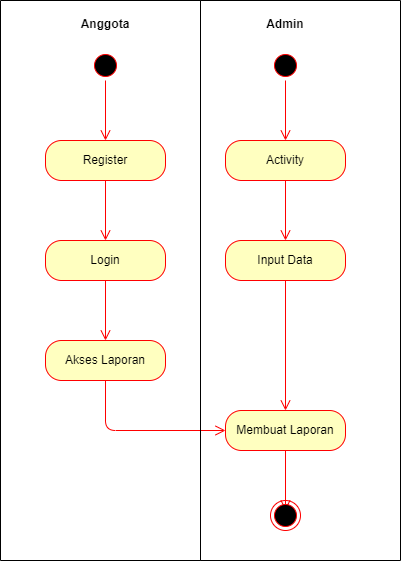

The diagram above was exported from draw.io. Its source (the exported page's mxGraphModel, read from the mxfile embedded in the PNG):
<mxGraphModel dx="813" dy="638" grid="1" gridSize="10" guides="1" tooltips="1" connect="1" arrows="1" fold="1" page="1" pageScale="1" pageWidth="850" pageHeight="1100" math="0" shadow="0">
  <root>
    <mxCell id="0" />
    <mxCell id="1" parent="0" />
    <mxCell id="10" value="" style="ellipse;html=1;shape=startState;fillColor=#000000;strokeColor=#ff0000;" vertex="1" parent="1">
      <mxGeometry x="200" y="170" width="30" height="30" as="geometry" />
    </mxCell>
    <mxCell id="11" value="" style="edgeStyle=orthogonalEdgeStyle;html=1;verticalAlign=bottom;endArrow=open;endSize=8;strokeColor=#ff0000;" edge="1" source="10" parent="1">
      <mxGeometry relative="1" as="geometry">
        <mxPoint x="215" y="260" as="targetPoint" />
      </mxGeometry>
    </mxCell>
    <mxCell id="12" value="" style="ellipse;html=1;shape=startState;fillColor=#000000;strokeColor=#ff0000;" vertex="1" parent="1">
      <mxGeometry x="380" y="170" width="30" height="30" as="geometry" />
    </mxCell>
    <mxCell id="13" value="" style="edgeStyle=orthogonalEdgeStyle;html=1;verticalAlign=bottom;endArrow=open;endSize=8;strokeColor=#ff0000;" edge="1" source="12" parent="1">
      <mxGeometry relative="1" as="geometry">
        <mxPoint x="395" y="260" as="targetPoint" />
      </mxGeometry>
    </mxCell>
    <mxCell id="16" value="Anggota" style="text;align=center;fontStyle=1;verticalAlign=middle;spacingLeft=3;spacingRight=3;strokeColor=none;rotatable=0;points=[[0,0.5],[1,0.5]];portConstraint=eastwest;" vertex="1" parent="1">
      <mxGeometry x="175" y="130" width="80" height="26" as="geometry" />
    </mxCell>
    <mxCell id="17" value="Admin" style="text;align=center;fontStyle=1;verticalAlign=middle;spacingLeft=3;spacingRight=3;strokeColor=none;rotatable=0;points=[[0,0.5],[1,0.5]];portConstraint=eastwest;" vertex="1" parent="1">
      <mxGeometry x="355" y="130" width="80" height="26" as="geometry" />
    </mxCell>
    <mxCell id="18" value="Activity" style="rounded=1;whiteSpace=wrap;html=1;arcSize=40;fontColor=#000000;fillColor=#ffffc0;strokeColor=#ff0000;" vertex="1" parent="1">
      <mxGeometry x="335" y="260" width="120" height="40" as="geometry" />
    </mxCell>
    <mxCell id="19" value="" style="edgeStyle=orthogonalEdgeStyle;html=1;verticalAlign=bottom;endArrow=open;endSize=8;strokeColor=#ff0000;" edge="1" source="18" parent="1">
      <mxGeometry relative="1" as="geometry">
        <mxPoint x="395" y="360" as="targetPoint" />
      </mxGeometry>
    </mxCell>
    <mxCell id="20" value="Input Data" style="rounded=1;whiteSpace=wrap;html=1;arcSize=40;fontColor=#000000;fillColor=#ffffc0;strokeColor=#ff0000;" vertex="1" parent="1">
      <mxGeometry x="335" y="360" width="120" height="40" as="geometry" />
    </mxCell>
    <mxCell id="21" value="" style="edgeStyle=orthogonalEdgeStyle;html=1;verticalAlign=bottom;endArrow=open;endSize=8;strokeColor=#ff0000;entryX=0.5;entryY=0;entryDx=0;entryDy=0;" edge="1" source="20" parent="1" target="22">
      <mxGeometry relative="1" as="geometry">
        <mxPoint x="395" y="470" as="targetPoint" />
      </mxGeometry>
    </mxCell>
    <mxCell id="22" value="Membuat Laporan" style="rounded=1;whiteSpace=wrap;html=1;arcSize=40;fontColor=#000000;fillColor=#ffffc0;strokeColor=#ff0000;" vertex="1" parent="1">
      <mxGeometry x="335" y="530" width="120" height="40" as="geometry" />
    </mxCell>
    <mxCell id="23" value="" style="edgeStyle=orthogonalEdgeStyle;html=1;verticalAlign=bottom;endArrow=open;endSize=8;strokeColor=#ff0000;" edge="1" source="22" parent="1">
      <mxGeometry relative="1" as="geometry">
        <mxPoint x="395" y="630" as="targetPoint" />
      </mxGeometry>
    </mxCell>
    <mxCell id="24" value="" style="ellipse;html=1;shape=endState;fillColor=#000000;strokeColor=#ff0000;" vertex="1" parent="1">
      <mxGeometry x="380" y="620" width="30" height="30" as="geometry" />
    </mxCell>
    <mxCell id="25" value="Login" style="rounded=1;whiteSpace=wrap;html=1;arcSize=40;fontColor=#000000;fillColor=#ffffc0;strokeColor=#ff0000;" vertex="1" parent="1">
      <mxGeometry x="155" y="360" width="120" height="40" as="geometry" />
    </mxCell>
    <mxCell id="26" value="" style="edgeStyle=orthogonalEdgeStyle;html=1;verticalAlign=bottom;endArrow=open;endSize=8;strokeColor=#ff0000;" edge="1" source="25" parent="1">
      <mxGeometry relative="1" as="geometry">
        <mxPoint x="215" y="460" as="targetPoint" />
      </mxGeometry>
    </mxCell>
    <mxCell id="27" value="Register" style="rounded=1;whiteSpace=wrap;html=1;arcSize=40;fontColor=#000000;fillColor=#ffffc0;strokeColor=#ff0000;" vertex="1" parent="1">
      <mxGeometry x="155" y="260" width="120" height="40" as="geometry" />
    </mxCell>
    <mxCell id="28" value="" style="edgeStyle=orthogonalEdgeStyle;html=1;verticalAlign=bottom;endArrow=open;endSize=8;strokeColor=#ff0000;" edge="1" source="27" parent="1">
      <mxGeometry relative="1" as="geometry">
        <mxPoint x="215" y="360" as="targetPoint" />
      </mxGeometry>
    </mxCell>
    <mxCell id="29" value="Akses Laporan" style="rounded=1;whiteSpace=wrap;html=1;arcSize=40;fontColor=#000000;fillColor=#ffffc0;strokeColor=#ff0000;" vertex="1" parent="1">
      <mxGeometry x="155" y="460" width="120" height="40" as="geometry" />
    </mxCell>
    <mxCell id="30" value="" style="edgeStyle=orthogonalEdgeStyle;html=1;verticalAlign=bottom;endArrow=open;endSize=8;strokeColor=#ff0000;entryX=0;entryY=0.5;entryDx=0;entryDy=0;" edge="1" source="29" parent="1" target="22">
      <mxGeometry relative="1" as="geometry">
        <mxPoint x="215" y="560" as="targetPoint" />
        <Array as="points">
          <mxPoint x="215" y="550" />
        </Array>
      </mxGeometry>
    </mxCell>
    <mxCell id="32" value="" style="swimlane;startSize=0;" vertex="1" parent="1">
      <mxGeometry x="110" y="120" width="200" height="560" as="geometry" />
    </mxCell>
    <mxCell id="33" value="" style="swimlane;startSize=0;" vertex="1" parent="1">
      <mxGeometry x="310" y="120" width="200" height="560" as="geometry" />
    </mxCell>
  </root>
</mxGraphModel>